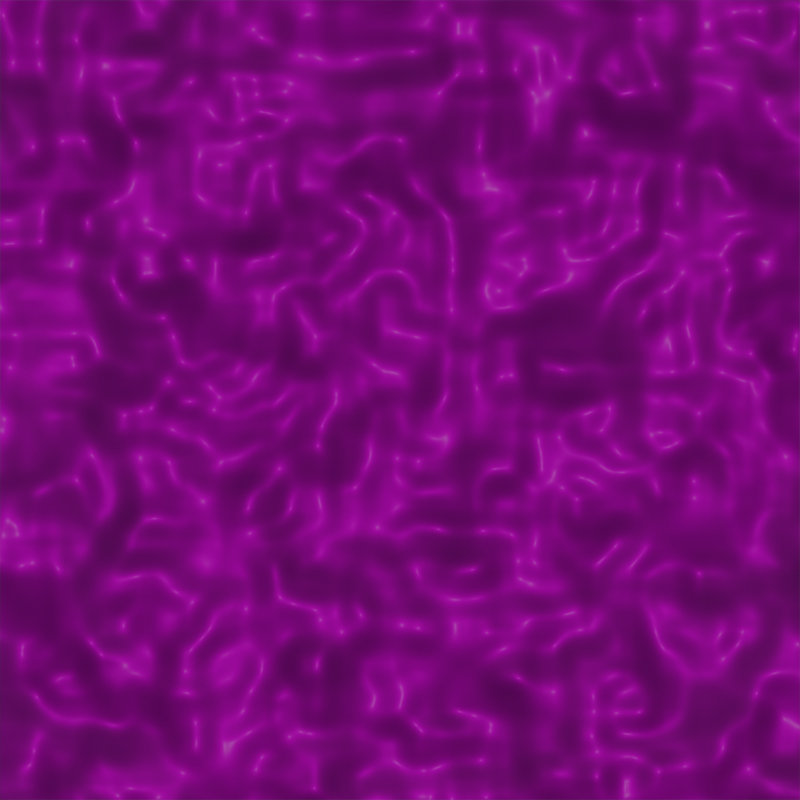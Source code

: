 # Source: new_table.blend  (saved by Blender 3.0.42; exported with 4.5.12 LTS)
import bpy
from mathutils import Matrix  # noqa: F401  (used for matrix-valued properties, if any)

bpy.ops.wm.read_factory_settings(use_empty=True)
scene = bpy.context.scene
scene.name = 'Scene'

# ---- collections
col_collection = bpy.data.collections.new('Collection'); scene.collection.children.link(col_collection)

# ---- images (referenced by path relative to the original .blend; pixels are not part of the script)
import os
ASSET_DIR = os.environ.get("B2B_ASSET_DIR", "")  # directory of the original .blend (textures are referenced by path, not embedded)
HERE = os.path.dirname(os.path.abspath(__file__))  # packed textures are extracted next to this script under _unpacked/

def load_image(name, relpath, width, height, colorspace="sRGB"):
    """Load a texture the original file referenced (path relative to the .blend, or extracted next to this script)."""
    p = next((c for c in (os.path.join(HERE, relpath), os.path.join(ASSET_DIR, relpath)) if relpath and os.path.exists(c)), "")
    if p:
        img = bpy.data.images.load(p, check_existing=True)
        img.name = name
    else:  # same state as the original file: an image datablock whose file is absent (Cycles renders it pink)
        img = bpy.data.images.new(name, width, height)
        img.source = "FILE"
        img.filepath = "//" + (relpath or name)
    img.colorspace_settings.name = colorspace
    return img
img_maple_jpg = load_image('Maple.jpg', 'Maple.jpg', 1024, 1024, 'sRGB')

# ---- materials (node trees are filled in below, after node groups)
mat_leg = bpy.data.materials.new('Leg')
mat_leg.use_transparent_shadow = False
mat_material_001 = bpy.data.materials.new('Material.001')
mat_material_001.use_transparent_shadow = False
mat_material_002 = bpy.data.materials.new('Material.002')
mat_material_002.use_transparent_shadow = False
mat_material_003 = bpy.data.materials.new('Material.003')
mat_material_003.use_transparent_shadow = False
mat_material_004 = bpy.data.materials.new('Material.004')
mat_material_004.use_transparent_shadow = False
mat_material_005 = bpy.data.materials.new('Material.005')
mat_material_005.use_transparent_shadow = False
mat_material_006 = bpy.data.materials.new('Material.006')
mat_material_006.use_transparent_shadow = False

# ---- material node trees
mat_leg.use_nodes = True; mat_leg.node_tree.nodes.clear()
_N = mat_leg.node_tree.nodes; _L = mat_leg.node_tree.links
n0 = _N.new('ShaderNodeBsdfPrincipled'); n0.name = 'Principled BSDF'; n0.location = (10, 300)
n0.distribution = 'GGX'
n0.subsurface_method = 'RANDOM_WALK_SKIN'
n0.inputs[0].default_value = (0.2159, 0.2159, 0.2159, 1.0)
n0.inputs[3].default_value = 1.45
n0.inputs[27].default_value = (0.0, 0.0, 0.0, 1.0)
n0.inputs[28].default_value = 1.0
n1 = _N.new('ShaderNodeOutputMaterial'); n1.name = 'Material Output'; n1.location = (300, 300)
_L.new(n0.outputs[0], n1.inputs[0])
n1.is_active_output = True
mat_material_001.use_nodes = True; mat_material_001.node_tree.nodes.clear()
_N = mat_material_001.node_tree.nodes; _L = mat_material_001.node_tree.links
n0 = _N.new('ShaderNodeBsdfPrincipled'); n0.name = 'Principled BSDF'; n0.location = (10, 300)
n0.distribution = 'GGX'
n0.subsurface_method = 'RANDOM_WALK_SKIN'
n0.inputs[3].default_value = 1.45
n0.inputs[27].default_value = (0.0, 0.0, 0.0, 1.0)
n0.inputs[28].default_value = 1.0
n1 = _N.new('ShaderNodeOutputMaterial'); n1.name = 'Material Output'; n1.location = (300, 300)
n2 = _N.new('ShaderNodeTexImage'); n2.name = 'Image Texture'; n2.location = (-280, 280)
n2.image = img_maple_jpg
_L.new(n0.outputs[0], n1.inputs[0])
_L.new(n2.outputs[0], n0.inputs[0])
n1.is_active_output = True
mat_material_002.use_nodes = True; mat_material_002.node_tree.nodes.clear()
_N = mat_material_002.node_tree.nodes; _L = mat_material_002.node_tree.links
n0 = _N.new('ShaderNodeBsdfPrincipled'); n0.name = 'Principled BSDF'; n0.location = (10, 300)
n0.distribution = 'GGX'
n0.subsurface_method = 'RANDOM_WALK_SKIN'
n0.inputs[3].default_value = 1.45
n0.inputs[27].default_value = (0.0, 0.0, 0.0, 1.0)
n0.inputs[28].default_value = 1.0
n1 = _N.new('ShaderNodeOutputMaterial'); n1.name = 'Material Output'; n1.location = (300, 300)
n2 = _N.new('ShaderNodeTexImage'); n2.name = 'Image Texture'; n2.location = (-280, 280)
n2.image = img_maple_jpg
_L.new(n0.outputs[0], n1.inputs[0])
_L.new(n2.outputs[0], n0.inputs[0])
n1.is_active_output = True
mat_material_003.use_nodes = True; mat_material_003.node_tree.nodes.clear()
_N = mat_material_003.node_tree.nodes; _L = mat_material_003.node_tree.links
n0 = _N.new('ShaderNodeBsdfPrincipled'); n0.name = 'Principled BSDF'; n0.location = (10, 300)
n0.distribution = 'GGX'
n0.subsurface_method = 'RANDOM_WALK_SKIN'
n0.inputs[3].default_value = 1.45
n0.inputs[27].default_value = (0.0, 0.0, 0.0, 1.0)
n0.inputs[28].default_value = 1.0
n1 = _N.new('ShaderNodeOutputMaterial'); n1.name = 'Material Output'; n1.location = (300, 300)
n2 = _N.new('ShaderNodeTexImage'); n2.name = 'Image Texture'; n2.location = (-280, 280)
n2.image = img_maple_jpg
n3 = _N.new('ShaderNodeTexNoise'); n3.name = 'Noise Texture'; n3.location = (302, 573)
_L.new(n0.outputs[0], n1.inputs[0])
_L.new(n2.outputs[0], n0.inputs[0])
_L.new(n3.outputs[1], n1.inputs[2])
n1.is_active_output = True
mat_material_004.use_nodes = True; mat_material_004.node_tree.nodes.clear()
_N = mat_material_004.node_tree.nodes; _L = mat_material_004.node_tree.links
n0 = _N.new('ShaderNodeBsdfPrincipled'); n0.name = 'Principled BSDF'; n0.location = (10, 300)
n0.distribution = 'GGX'
n0.subsurface_method = 'RANDOM_WALK_SKIN'
n0.inputs[3].default_value = 1.45
n0.inputs[27].default_value = (0.0, 0.0, 0.0, 1.0)
n0.inputs[28].default_value = 1.0
n1 = _N.new('ShaderNodeOutputMaterial'); n1.name = 'Material Output'; n1.location = (300, 300)
n2 = _N.new('ShaderNodeTexImage'); n2.name = 'Image Texture'; n2.location = (-280, 280)
n2.image = img_maple_jpg
_L.new(n0.outputs[0], n1.inputs[0])
_L.new(n2.outputs[0], n0.inputs[0])
n1.is_active_output = True
mat_material_005.use_nodes = True; mat_material_005.node_tree.nodes.clear()
_N = mat_material_005.node_tree.nodes; _L = mat_material_005.node_tree.links
n0 = _N.new('ShaderNodeBsdfPrincipled'); n0.name = 'Principled BSDF'; n0.location = (10, 300)
n0.distribution = 'GGX'
n0.subsurface_method = 'RANDOM_WALK_SKIN'
n0.inputs[3].default_value = 1.45
n0.inputs[27].default_value = (0.0, 0.0, 0.0, 1.0)
n0.inputs[28].default_value = 1.0
n1 = _N.new('ShaderNodeOutputMaterial'); n1.name = 'Material Output'; n1.location = (300, 300)
n2 = _N.new('ShaderNodeTexImage'); n2.name = 'Image Texture'; n2.location = (-280, 280)
n2.image = img_maple_jpg
_L.new(n0.outputs[0], n1.inputs[0])
_L.new(n2.outputs[0], n0.inputs[0])
n1.is_active_output = True
mat_material_006.use_nodes = True; mat_material_006.node_tree.nodes.clear()
_N = mat_material_006.node_tree.nodes; _L = mat_material_006.node_tree.links
n0 = _N.new('ShaderNodeBsdfPrincipled'); n0.name = 'Principled BSDF'; n0.location = (10, 300)
n0.distribution = 'GGX'
n0.subsurface_method = 'RANDOM_WALK_SKIN'
n0.inputs[3].default_value = 1.45
n0.inputs[27].default_value = (0.0, 0.0, 0.0, 1.0)
n0.inputs[28].default_value = 1.0
n1 = _N.new('ShaderNodeOutputMaterial'); n1.name = 'Material Output'; n1.location = (300, 300)
n2 = _N.new('ShaderNodeTexImage'); n2.name = 'Image Texture'; n2.location = (-280, 280)
n2.image = img_maple_jpg
_L.new(n0.outputs[0], n1.inputs[0])
_L.new(n2.outputs[0], n0.inputs[0])
n1.is_active_output = True

# ---- world
world_world = bpy.data.worlds.new('World'); scene.world = world_world
world_world.use_nodes = True; world_world.node_tree.nodes.clear()
_N = world_world.node_tree.nodes; _L = world_world.node_tree.links
n0 = _N.new('ShaderNodeOutputWorld'); n0.name = 'World Output'; n0.location = (300, 300)
n1 = _N.new('ShaderNodeBackground'); n1.name = 'Background'; n1.location = (10, 300)
n1.inputs[0].default_value = (0.05088, 0.05088, 0.05088, 1.0)
_L.new(n1.outputs[0], n0.inputs[0])
n0.is_active_output = True
world_world.color = (0.05088, 0.05088, 0.05088)
world_world.use_sun_shadow = False
world_world.sun_shadow_jitter_overblur = 0.0

# ---- cameras
cam_camera = bpy.data.cameras.new('Camera')
cam_camera.clip_end = 100.0
cam_camera.lens = 49.1
cam_camera.sensor_width = 58.0
cam_camera.ortho_scale = 0.75

# ---- lights
light_sun = bpy.data.lights.new('Sun', 'SUN')
light_sun.transmission_factor = 0.0
light_sun.energy = 1.0
light_sun.shadow_soft_size = 0.125

# ---- meshes
me_cylinder_002 = bpy.data.meshes.new('Cylinder.002')
me_cylinder_002.from_pydata([(0.0, 0.02, -0.35), (0.0, 0.02, 0.35), (0.003902, 0.01962, -0.35), (0.003902, 0.01962, 0.35), (0.007654, 0.01848, -0.35), (0.007654, 0.01848, 0.35), (0.01111, 0.01663, -0.35), (0.01111, 0.01663, 0.35), (0.01414, 0.01414, -0.35), (0.01414, 0.01414, 0.35), (0.01663, 0.01111, -0.35), (0.01663, 0.01111, 0.35), (0.01848, 0.007654, -0.35), (0.01848, 0.007654, 0.35), (0.01962, 0.003902, -0.35), (0.01962, 0.003902, 0.35), (0.02, -8.742e-10, -0.35), (0.02, -8.742e-10, 0.35), (0.01962, -0.003902, -0.35), (0.01962, -0.003902, 0.35), (0.01848, -0.007654, -0.35), (0.01848, -0.007654, 0.35), (0.01663, -0.01111, -0.35), (0.01663, -0.01111, 0.35), (0.01414, -0.01414, -0.35), (0.01414, -0.01414, 0.35), (0.01111, -0.01663, -0.35), (0.01111, -0.01663, 0.35), (0.007654, -0.01848, -0.35), (0.007654, -0.01848, 0.35), (0.003902, -0.01962, -0.35), (0.003902, -0.01962, 0.35), (-1.748e-09, -0.02, -0.35), (-1.748e-09, -0.02, 0.35), (-0.003902, -0.01962, -0.35), (-0.003902, -0.01962, 0.35), (-0.007654, -0.01848, -0.35), (-0.007654, -0.01848, 0.35), (-0.01111, -0.01663, -0.35), (-0.01111, -0.01663, 0.35), (-0.01414, -0.01414, -0.35), (-0.01414, -0.01414, 0.35), (-0.01663, -0.01111, -0.35), (-0.01663, -0.01111, 0.35), (-0.01848, -0.007654, -0.35), (-0.01848, -0.007654, 0.35), (-0.01962, -0.003902, -0.35), (-0.01962, -0.003902, 0.35), (-0.02, 2.385e-10, -0.35), (-0.02, 2.385e-10, 0.35), (-0.01962, 0.003902, -0.35), (-0.01962, 0.003902, 0.35), (-0.01848, 0.007654, -0.35), (-0.01848, 0.007654, 0.35), (-0.01663, 0.01111, -0.35), (-0.01663, 0.01111, 0.35), (-0.01414, 0.01414, -0.35), (-0.01414, 0.01414, 0.35), (-0.01111, 0.01663, -0.35), (-0.01111, 0.01663, 0.35), (-0.007654, 0.01848, -0.35), (-0.007654, 0.01848, 0.35), (-0.003902, 0.01962, -0.35), (-0.003902, 0.01962, 0.35)], [], [(0, 1, 3, 2), (2, 3, 5, 4), (4, 5, 7, 6), (6, 7, 9, 8), (8, 9, 11, 10), (10, 11, 13, 12), (12, 13, 15, 14), (14, 15, 17, 16), (16, 17, 19, 18), (18, 19, 21, 20), (20, 21, 23, 22), (22, 23, 25, 24), (24, 25, 27, 26), (26, 27, 29, 28), (28, 29, 31, 30), (30, 31, 33, 32), (32, 33, 35, 34), (34, 35, 37, 36), (36, 37, 39, 38), (38, 39, 41, 40), (40, 41, 43, 42), (42, 43, 45, 44), (44, 45, 47, 46), (46, 47, 49, 48), (48, 49, 51, 50), (50, 51, 53, 52), (52, 53, 55, 54), (54, 55, 57, 56), (56, 57, 59, 58), (58, 59, 61, 60), (3, 1, 63, 61, 59, 57, 55, 53, 51, 49, 47, 45, 43, 41, 39, 37, 35, 33, 31, 29, 27, 25, 23, 21, 19, 17, 15, 13, 11, 9, 7, 5), (60, 61, 63, 62), (62, 63, 1, 0), (0, 2, 4, 6, 8, 10, 12, 14, 16, 18, 20, 22, 24, 26, 28, 30, 32, 34, 36, 38, 40, 42, 44, 46, 48, 50, 52, 54, 56, 58, 60, 62)])
_uv = me_cylinder_002.uv_layers.new(name='UVMap')
_uv.uv.foreach_set('vector', [1.0, 0.5, 1.0, 1.0, 0.9688, 1.0, 0.9688, 0.5, 0.9688, 0.5, 0.9688, 1.0, 0.9375, 1.0, 0.9375, 0.5, 0.9375, 0.5, 0.9375, 1.0, 0.9062, 1.0, 0.9062, 0.5, 0.9062, 0.5, 0.9062, 1.0, 0.875, 1.0, 0.875, 0.5, 0.875, 0.5, 0.875, 1.0, 0.8438, 1.0, 0.8438, 0.5, 0.8438, 0.5, 0.8438, 1.0, 0.8125, 1.0, 0.8125, 0.5, 0.8125, 0.5, 0.8125, 1.0, 0.7812, 1.0, 0.7812, 0.5, 0.7812, 0.5, 0.7812, 1.0, 0.75, 1.0, 0.75, 0.5, 0.75, 0.5, 0.75, 1.0, 0.7188, 1.0, 0.7188, 0.5, 0.7188, 0.5, 0.7188, 1.0, 0.6875, 1.0, 0.6875, 0.5, 0.6875, 0.5, 0.6875, 1.0, 0.6562, 1.0, 0.6562, 0.5, 0.6562, 0.5, 0.6562, 1.0, 0.625, 1.0, 0.625, 0.5, 0.625, 0.5, 0.625, 1.0, 0.5938, 1.0, 0.5938, 0.5, 0.5938, 0.5, 0.5938, 1.0, 0.5625, 1.0, 0.5625, 0.5, 0.5625, 0.5, 0.5625, 1.0, 0.5312, 1.0, 0.5312, 0.5, 0.5312, 0.5, 0.5312, 1.0, 0.5, 1.0, 0.5, 0.5, 0.5, 0.5, 0.5, 1.0, 0.4688, 1.0, 0.4688, 0.5, 0.4688, 0.5, 0.4688, 1.0, 0.4375, 1.0, 0.4375, 0.5, 0.4375, 0.5, 0.4375, 1.0, 0.4062, 1.0, 0.4062, 0.5, 0.4062, 0.5, 0.4062, 1.0, 0.375, 1.0, 0.375, 0.5, 0.375, 0.5, 0.375, 1.0, 0.3438, 1.0, 0.3438, 0.5, 0.3438, 0.5, 0.3438, 1.0, 0.3125, 1.0, 0.3125, 0.5, 0.3125, 0.5, 0.3125, 1.0, 0.2812, 1.0, 0.2812, 0.5, 0.2812, 0.5, 0.2812, 1.0, 0.25, 1.0, 0.25, 0.5, 0.25, 0.5, 0.25, 1.0, 0.2188, 1.0, 0.2188, 0.5, 0.2188, 0.5, 0.2188, 1.0, 0.1875, 1.0, 0.1875, 0.5, 0.1875, 0.5, 0.1875, 1.0, 0.1562, 1.0, 0.1562, 0.5, 0.1562, 0.5, 0.1562, 1.0, 0.125, 1.0, 0.125, 0.5, 0.125, 0.5, 0.125, 1.0, 0.09375, 1.0, 0.09375, 0.5, 0.09375, 0.5, 0.09375, 1.0, 0.0625, 1.0, 0.0625, 0.5, 0.2968, 0.4854, 0.25, 0.49, 0.2032, 0.4854, 0.1582, 0.4717, 0.1167, 0.4496, 0.08029, 0.4197, 0.05045, 0.3833, 0.02827, 0.3418, 0.01461, 0.2968, 0.01, 0.25, 0.01461, 0.2032, 0.02827, 0.1582, 0.05045, 0.1167, 0.08029, 0.08029, 0.1167, 0.05045, 0.1582, 0.02827, 0.2032, 0.01461, 0.25, 0.01, 0.2968, 0.01461, 0.3418, 0.02827, 0.3833, 0.05045, 0.4197, 0.08029, 0.4496, 0.1167, 0.4717, 0.1582, 0.4854, 0.2032, 0.49, 0.25, 0.4854, 0.2968, 0.4717, 0.3418, 0.4496, 0.3833, 0.4197, 0.4197, 0.3833, 0.4496, 0.3418, 0.4717, 0.0625, 0.5, 0.0625, 1.0, 0.03125, 1.0, 0.03125, 0.5, 0.03125, 0.5, 0.03125, 1.0, 0.0, 1.0, 0.0, 0.5, 0.75, 0.49, 0.7968, 0.4854, 0.8418, 0.4717, 0.8833, 0.4496, 0.9197, 0.4197, 0.9496, 0.3833, 0.9717, 0.3418, 0.9854, 0.2968, 0.99, 0.25, 0.9854, 0.2032, 0.9717, 0.1582, 0.9496, 0.1167, 0.9197, 0.08029, 0.8833, 0.05045, 0.8418, 0.02827, 0.7968, 0.01461, 0.75, 0.01, 0.7032, 0.01461, 0.6582, 0.02827, 0.6167, 0.05045, 0.5803, 0.08029, 0.5504, 0.1167, 0.5283, 0.1582, 0.5146, 0.2032, 0.51, 0.25, 0.5146, 0.2968, 0.5283, 0.3418, 0.5504, 0.3833, 0.5803, 0.4197, 0.6167, 0.4496, 0.6582, 0.4717, 0.7032, 0.4854])
me_cylinder_002.materials.append(mat_leg)
me_cylinder_002.use_remesh_fix_poles = True
me_cylinder_002.use_remesh_preserve_attributes = False
me_cylinder_002.update()
me_cylinder_003 = bpy.data.meshes.new('Cylinder.003')
me_cylinder_003.from_pydata([(0.0, 0.02, -0.35), (0.0, 0.02, 0.35), (0.003902, 0.01962, -0.35), (0.003902, 0.01962, 0.35), (0.007654, 0.01848, -0.35), (0.007654, 0.01848, 0.35), (0.01111, 0.01663, -0.35), (0.01111, 0.01663, 0.35), (0.01414, 0.01414, -0.35), (0.01414, 0.01414, 0.35), (0.01663, 0.01111, -0.35), (0.01663, 0.01111, 0.35), (0.01848, 0.007654, -0.35), (0.01848, 0.007654, 0.35), (0.01962, 0.003902, -0.35), (0.01962, 0.003902, 0.35), (0.02, -8.742e-10, -0.35), (0.02, -8.742e-10, 0.35), (0.01962, -0.003902, -0.35), (0.01962, -0.003902, 0.35), (0.01848, -0.007654, -0.35), (0.01848, -0.007654, 0.35), (0.01663, -0.01111, -0.35), (0.01663, -0.01111, 0.35), (0.01414, -0.01414, -0.35), (0.01414, -0.01414, 0.35), (0.01111, -0.01663, -0.35), (0.01111, -0.01663, 0.35), (0.007654, -0.01848, -0.35), (0.007654, -0.01848, 0.35), (0.003902, -0.01962, -0.35), (0.003902, -0.01962, 0.35), (-1.748e-09, -0.02, -0.35), (-1.748e-09, -0.02, 0.35), (-0.003902, -0.01962, -0.35), (-0.003902, -0.01962, 0.35), (-0.007654, -0.01848, -0.35), (-0.007654, -0.01848, 0.35), (-0.01111, -0.01663, -0.35), (-0.01111, -0.01663, 0.35), (-0.01414, -0.01414, -0.35), (-0.01414, -0.01414, 0.35), (-0.01663, -0.01111, -0.35), (-0.01663, -0.01111, 0.35), (-0.01848, -0.007654, -0.35), (-0.01848, -0.007654, 0.35), (-0.01962, -0.003902, -0.35), (-0.01962, -0.003902, 0.35), (-0.02, 2.385e-10, -0.35), (-0.02, 2.385e-10, 0.35), (-0.01962, 0.003902, -0.35), (-0.01962, 0.003902, 0.35), (-0.01848, 0.007654, -0.35), (-0.01848, 0.007654, 0.35), (-0.01663, 0.01111, -0.35), (-0.01663, 0.01111, 0.35), (-0.01414, 0.01414, -0.35), (-0.01414, 0.01414, 0.35), (-0.01111, 0.01663, -0.35), (-0.01111, 0.01663, 0.35), (-0.007654, 0.01848, -0.35), (-0.007654, 0.01848, 0.35), (-0.003902, 0.01962, -0.35), (-0.003902, 0.01962, 0.35)], [], [(0, 1, 3, 2), (2, 3, 5, 4), (4, 5, 7, 6), (6, 7, 9, 8), (8, 9, 11, 10), (10, 11, 13, 12), (12, 13, 15, 14), (14, 15, 17, 16), (16, 17, 19, 18), (18, 19, 21, 20), (20, 21, 23, 22), (22, 23, 25, 24), (24, 25, 27, 26), (26, 27, 29, 28), (28, 29, 31, 30), (30, 31, 33, 32), (32, 33, 35, 34), (34, 35, 37, 36), (36, 37, 39, 38), (38, 39, 41, 40), (40, 41, 43, 42), (42, 43, 45, 44), (44, 45, 47, 46), (46, 47, 49, 48), (48, 49, 51, 50), (50, 51, 53, 52), (52, 53, 55, 54), (54, 55, 57, 56), (56, 57, 59, 58), (58, 59, 61, 60), (3, 1, 63, 61, 59, 57, 55, 53, 51, 49, 47, 45, 43, 41, 39, 37, 35, 33, 31, 29, 27, 25, 23, 21, 19, 17, 15, 13, 11, 9, 7, 5), (60, 61, 63, 62), (62, 63, 1, 0), (0, 2, 4, 6, 8, 10, 12, 14, 16, 18, 20, 22, 24, 26, 28, 30, 32, 34, 36, 38, 40, 42, 44, 46, 48, 50, 52, 54, 56, 58, 60, 62)])
_uv = me_cylinder_003.uv_layers.new(name='UVMap')
_uv.uv.foreach_set('vector', [1.0, 0.5, 1.0, 1.0, 0.9688, 1.0, 0.9688, 0.5, 0.9688, 0.5, 0.9688, 1.0, 0.9375, 1.0, 0.9375, 0.5, 0.9375, 0.5, 0.9375, 1.0, 0.9062, 1.0, 0.9062, 0.5, 0.9062, 0.5, 0.9062, 1.0, 0.875, 1.0, 0.875, 0.5, 0.875, 0.5, 0.875, 1.0, 0.8438, 1.0, 0.8438, 0.5, 0.8438, 0.5, 0.8438, 1.0, 0.8125, 1.0, 0.8125, 0.5, 0.8125, 0.5, 0.8125, 1.0, 0.7812, 1.0, 0.7812, 0.5, 0.7812, 0.5, 0.7812, 1.0, 0.75, 1.0, 0.75, 0.5, 0.75, 0.5, 0.75, 1.0, 0.7188, 1.0, 0.7188, 0.5, 0.7188, 0.5, 0.7188, 1.0, 0.6875, 1.0, 0.6875, 0.5, 0.6875, 0.5, 0.6875, 1.0, 0.6562, 1.0, 0.6562, 0.5, 0.6562, 0.5, 0.6562, 1.0, 0.625, 1.0, 0.625, 0.5, 0.625, 0.5, 0.625, 1.0, 0.5938, 1.0, 0.5938, 0.5, 0.5938, 0.5, 0.5938, 1.0, 0.5625, 1.0, 0.5625, 0.5, 0.5625, 0.5, 0.5625, 1.0, 0.5312, 1.0, 0.5312, 0.5, 0.5312, 0.5, 0.5312, 1.0, 0.5, 1.0, 0.5, 0.5, 0.5, 0.5, 0.5, 1.0, 0.4688, 1.0, 0.4688, 0.5, 0.4688, 0.5, 0.4688, 1.0, 0.4375, 1.0, 0.4375, 0.5, 0.4375, 0.5, 0.4375, 1.0, 0.4062, 1.0, 0.4062, 0.5, 0.4062, 0.5, 0.4062, 1.0, 0.375, 1.0, 0.375, 0.5, 0.375, 0.5, 0.375, 1.0, 0.3438, 1.0, 0.3438, 0.5, 0.3438, 0.5, 0.3438, 1.0, 0.3125, 1.0, 0.3125, 0.5, 0.3125, 0.5, 0.3125, 1.0, 0.2812, 1.0, 0.2812, 0.5, 0.2812, 0.5, 0.2812, 1.0, 0.25, 1.0, 0.25, 0.5, 0.25, 0.5, 0.25, 1.0, 0.2188, 1.0, 0.2188, 0.5, 0.2188, 0.5, 0.2188, 1.0, 0.1875, 1.0, 0.1875, 0.5, 0.1875, 0.5, 0.1875, 1.0, 0.1562, 1.0, 0.1562, 0.5, 0.1562, 0.5, 0.1562, 1.0, 0.125, 1.0, 0.125, 0.5, 0.125, 0.5, 0.125, 1.0, 0.09375, 1.0, 0.09375, 0.5, 0.09375, 0.5, 0.09375, 1.0, 0.0625, 1.0, 0.0625, 0.5, 0.2968, 0.4854, 0.25, 0.49, 0.2032, 0.4854, 0.1582, 0.4717, 0.1167, 0.4496, 0.08029, 0.4197, 0.05045, 0.3833, 0.02827, 0.3418, 0.01461, 0.2968, 0.01, 0.25, 0.01461, 0.2032, 0.02827, 0.1582, 0.05045, 0.1167, 0.08029, 0.08029, 0.1167, 0.05045, 0.1582, 0.02827, 0.2032, 0.01461, 0.25, 0.01, 0.2968, 0.01461, 0.3418, 0.02827, 0.3833, 0.05045, 0.4197, 0.08029, 0.4496, 0.1167, 0.4717, 0.1582, 0.4854, 0.2032, 0.49, 0.25, 0.4854, 0.2968, 0.4717, 0.3418, 0.4496, 0.3833, 0.4197, 0.4197, 0.3833, 0.4496, 0.3418, 0.4717, 0.0625, 0.5, 0.0625, 1.0, 0.03125, 1.0, 0.03125, 0.5, 0.03125, 0.5, 0.03125, 1.0, 0.0, 1.0, 0.0, 0.5, 0.75, 0.49, 0.7968, 0.4854, 0.8418, 0.4717, 0.8833, 0.4496, 0.9197, 0.4197, 0.9496, 0.3833, 0.9717, 0.3418, 0.9854, 0.2968, 0.99, 0.25, 0.9854, 0.2032, 0.9717, 0.1582, 0.9496, 0.1167, 0.9197, 0.08029, 0.8833, 0.05045, 0.8418, 0.02827, 0.7968, 0.01461, 0.75, 0.01, 0.7032, 0.01461, 0.6582, 0.02827, 0.6167, 0.05045, 0.5803, 0.08029, 0.5504, 0.1167, 0.5283, 0.1582, 0.5146, 0.2032, 0.51, 0.25, 0.5146, 0.2968, 0.5283, 0.3418, 0.5504, 0.3833, 0.5803, 0.4197, 0.6167, 0.4496, 0.6582, 0.4717, 0.7032, 0.4854])
me_cylinder_003.materials.append(mat_leg)
me_cylinder_003.use_remesh_fix_poles = True
me_cylinder_003.use_remesh_preserve_attributes = False
me_cylinder_003.update()
me_cylinder_004 = bpy.data.meshes.new('Cylinder.004')
me_cylinder_004.from_pydata([(0.0, 0.02, -0.35), (0.0, 0.02, 0.35), (0.003902, 0.01962, -0.35), (0.003902, 0.01962, 0.35), (0.007654, 0.01848, -0.35), (0.007654, 0.01848, 0.35), (0.01111, 0.01663, -0.35), (0.01111, 0.01663, 0.35), (0.01414, 0.01414, -0.35), (0.01414, 0.01414, 0.35), (0.01663, 0.01111, -0.35), (0.01663, 0.01111, 0.35), (0.01848, 0.007654, -0.35), (0.01848, 0.007654, 0.35), (0.01962, 0.003902, -0.35), (0.01962, 0.003902, 0.35), (0.02, -8.742e-10, -0.35), (0.02, -8.742e-10, 0.35), (0.01962, -0.003902, -0.35), (0.01962, -0.003902, 0.35), (0.01848, -0.007654, -0.35), (0.01848, -0.007654, 0.35), (0.01663, -0.01111, -0.35), (0.01663, -0.01111, 0.35), (0.01414, -0.01414, -0.35), (0.01414, -0.01414, 0.35), (0.01111, -0.01663, -0.35), (0.01111, -0.01663, 0.35), (0.007654, -0.01848, -0.35), (0.007654, -0.01848, 0.35), (0.003902, -0.01962, -0.35), (0.003902, -0.01962, 0.35), (-1.748e-09, -0.02, -0.35), (-1.748e-09, -0.02, 0.35), (-0.003902, -0.01962, -0.35), (-0.003902, -0.01962, 0.35), (-0.007654, -0.01848, -0.35), (-0.007654, -0.01848, 0.35), (-0.01111, -0.01663, -0.35), (-0.01111, -0.01663, 0.35), (-0.01414, -0.01414, -0.35), (-0.01414, -0.01414, 0.35), (-0.01663, -0.01111, -0.35), (-0.01663, -0.01111, 0.35), (-0.01848, -0.007654, -0.35), (-0.01848, -0.007654, 0.35), (-0.01962, -0.003902, -0.35), (-0.01962, -0.003902, 0.35), (-0.02, 2.385e-10, -0.35), (-0.02, 2.385e-10, 0.35), (-0.01962, 0.003902, -0.35), (-0.01962, 0.003902, 0.35), (-0.01848, 0.007654, -0.35), (-0.01848, 0.007654, 0.35), (-0.01663, 0.01111, -0.35), (-0.01663, 0.01111, 0.35), (-0.01414, 0.01414, -0.35), (-0.01414, 0.01414, 0.35), (-0.01111, 0.01663, -0.35), (-0.01111, 0.01663, 0.35), (-0.007654, 0.01848, -0.35), (-0.007654, 0.01848, 0.35), (-0.003902, 0.01962, -0.35), (-0.003902, 0.01962, 0.35)], [], [(0, 1, 3, 2), (2, 3, 5, 4), (4, 5, 7, 6), (6, 7, 9, 8), (8, 9, 11, 10), (10, 11, 13, 12), (12, 13, 15, 14), (14, 15, 17, 16), (16, 17, 19, 18), (18, 19, 21, 20), (20, 21, 23, 22), (22, 23, 25, 24), (24, 25, 27, 26), (26, 27, 29, 28), (28, 29, 31, 30), (30, 31, 33, 32), (32, 33, 35, 34), (34, 35, 37, 36), (36, 37, 39, 38), (38, 39, 41, 40), (40, 41, 43, 42), (42, 43, 45, 44), (44, 45, 47, 46), (46, 47, 49, 48), (48, 49, 51, 50), (50, 51, 53, 52), (52, 53, 55, 54), (54, 55, 57, 56), (56, 57, 59, 58), (58, 59, 61, 60), (3, 1, 63, 61, 59, 57, 55, 53, 51, 49, 47, 45, 43, 41, 39, 37, 35, 33, 31, 29, 27, 25, 23, 21, 19, 17, 15, 13, 11, 9, 7, 5), (60, 61, 63, 62), (62, 63, 1, 0), (0, 2, 4, 6, 8, 10, 12, 14, 16, 18, 20, 22, 24, 26, 28, 30, 32, 34, 36, 38, 40, 42, 44, 46, 48, 50, 52, 54, 56, 58, 60, 62)])
_uv = me_cylinder_004.uv_layers.new(name='UVMap')
_uv.uv.foreach_set('vector', [1.0, 0.5, 1.0, 1.0, 0.9688, 1.0, 0.9688, 0.5, 0.9688, 0.5, 0.9688, 1.0, 0.9375, 1.0, 0.9375, 0.5, 0.9375, 0.5, 0.9375, 1.0, 0.9062, 1.0, 0.9062, 0.5, 0.9062, 0.5, 0.9062, 1.0, 0.875, 1.0, 0.875, 0.5, 0.875, 0.5, 0.875, 1.0, 0.8438, 1.0, 0.8438, 0.5, 0.8438, 0.5, 0.8438, 1.0, 0.8125, 1.0, 0.8125, 0.5, 0.8125, 0.5, 0.8125, 1.0, 0.7812, 1.0, 0.7812, 0.5, 0.7812, 0.5, 0.7812, 1.0, 0.75, 1.0, 0.75, 0.5, 0.75, 0.5, 0.75, 1.0, 0.7188, 1.0, 0.7188, 0.5, 0.7188, 0.5, 0.7188, 1.0, 0.6875, 1.0, 0.6875, 0.5, 0.6875, 0.5, 0.6875, 1.0, 0.6562, 1.0, 0.6562, 0.5, 0.6562, 0.5, 0.6562, 1.0, 0.625, 1.0, 0.625, 0.5, 0.625, 0.5, 0.625, 1.0, 0.5938, 1.0, 0.5938, 0.5, 0.5938, 0.5, 0.5938, 1.0, 0.5625, 1.0, 0.5625, 0.5, 0.5625, 0.5, 0.5625, 1.0, 0.5312, 1.0, 0.5312, 0.5, 0.5312, 0.5, 0.5312, 1.0, 0.5, 1.0, 0.5, 0.5, 0.5, 0.5, 0.5, 1.0, 0.4688, 1.0, 0.4688, 0.5, 0.4688, 0.5, 0.4688, 1.0, 0.4375, 1.0, 0.4375, 0.5, 0.4375, 0.5, 0.4375, 1.0, 0.4062, 1.0, 0.4062, 0.5, 0.4062, 0.5, 0.4062, 1.0, 0.375, 1.0, 0.375, 0.5, 0.375, 0.5, 0.375, 1.0, 0.3438, 1.0, 0.3438, 0.5, 0.3438, 0.5, 0.3438, 1.0, 0.3125, 1.0, 0.3125, 0.5, 0.3125, 0.5, 0.3125, 1.0, 0.2812, 1.0, 0.2812, 0.5, 0.2812, 0.5, 0.2812, 1.0, 0.25, 1.0, 0.25, 0.5, 0.25, 0.5, 0.25, 1.0, 0.2188, 1.0, 0.2188, 0.5, 0.2188, 0.5, 0.2188, 1.0, 0.1875, 1.0, 0.1875, 0.5, 0.1875, 0.5, 0.1875, 1.0, 0.1562, 1.0, 0.1562, 0.5, 0.1562, 0.5, 0.1562, 1.0, 0.125, 1.0, 0.125, 0.5, 0.125, 0.5, 0.125, 1.0, 0.09375, 1.0, 0.09375, 0.5, 0.09375, 0.5, 0.09375, 1.0, 0.0625, 1.0, 0.0625, 0.5, 0.2968, 0.4854, 0.25, 0.49, 0.2032, 0.4854, 0.1582, 0.4717, 0.1167, 0.4496, 0.08029, 0.4197, 0.05045, 0.3833, 0.02827, 0.3418, 0.01461, 0.2968, 0.01, 0.25, 0.01461, 0.2032, 0.02827, 0.1582, 0.05045, 0.1167, 0.08029, 0.08029, 0.1167, 0.05045, 0.1582, 0.02827, 0.2032, 0.01461, 0.25, 0.01, 0.2968, 0.01461, 0.3418, 0.02827, 0.3833, 0.05045, 0.4197, 0.08029, 0.4496, 0.1167, 0.4717, 0.1582, 0.4854, 0.2032, 0.49, 0.25, 0.4854, 0.2968, 0.4717, 0.3418, 0.4496, 0.3833, 0.4197, 0.4197, 0.3833, 0.4496, 0.3418, 0.4717, 0.0625, 0.5, 0.0625, 1.0, 0.03125, 1.0, 0.03125, 0.5, 0.03125, 0.5, 0.03125, 1.0, 0.0, 1.0, 0.0, 0.5, 0.75, 0.49, 0.7968, 0.4854, 0.8418, 0.4717, 0.8833, 0.4496, 0.9197, 0.4197, 0.9496, 0.3833, 0.9717, 0.3418, 0.9854, 0.2968, 0.99, 0.25, 0.9854, 0.2032, 0.9717, 0.1582, 0.9496, 0.1167, 0.9197, 0.08029, 0.8833, 0.05045, 0.8418, 0.02827, 0.7968, 0.01461, 0.75, 0.01, 0.7032, 0.01461, 0.6582, 0.02827, 0.6167, 0.05045, 0.5803, 0.08029, 0.5504, 0.1167, 0.5283, 0.1582, 0.5146, 0.2032, 0.51, 0.25, 0.5146, 0.2968, 0.5283, 0.3418, 0.5504, 0.3833, 0.5803, 0.4197, 0.6167, 0.4496, 0.6582, 0.4717, 0.7032, 0.4854])
me_cylinder_004.materials.append(mat_leg)
me_cylinder_004.use_remesh_fix_poles = True
me_cylinder_004.use_remesh_preserve_attributes = False
me_cylinder_004.update()
me_cylinder_005 = bpy.data.meshes.new('Cylinder.005')
me_cylinder_005.from_pydata([(0.0, 0.02, -0.35), (0.0, 0.02, 0.35), (0.003902, 0.01962, -0.35), (0.003902, 0.01962, 0.35), (0.007654, 0.01848, -0.35), (0.007654, 0.01848, 0.35), (0.01111, 0.01663, -0.35), (0.01111, 0.01663, 0.35), (0.01414, 0.01414, -0.35), (0.01414, 0.01414, 0.35), (0.01663, 0.01111, -0.35), (0.01663, 0.01111, 0.35), (0.01848, 0.007654, -0.35), (0.01848, 0.007654, 0.35), (0.01962, 0.003902, -0.35), (0.01962, 0.003902, 0.35), (0.02, -8.742e-10, -0.35), (0.02, -8.742e-10, 0.35), (0.01962, -0.003902, -0.35), (0.01962, -0.003902, 0.35), (0.01848, -0.007654, -0.35), (0.01848, -0.007654, 0.35), (0.01663, -0.01111, -0.35), (0.01663, -0.01111, 0.35), (0.01414, -0.01414, -0.35), (0.01414, -0.01414, 0.35), (0.01111, -0.01663, -0.35), (0.01111, -0.01663, 0.35), (0.007654, -0.01848, -0.35), (0.007654, -0.01848, 0.35), (0.003902, -0.01962, -0.35), (0.003902, -0.01962, 0.35), (-1.748e-09, -0.02, -0.35), (-1.748e-09, -0.02, 0.35), (-0.003902, -0.01962, -0.35), (-0.003902, -0.01962, 0.35), (-0.007654, -0.01848, -0.35), (-0.007654, -0.01848, 0.35), (-0.01111, -0.01663, -0.35), (-0.01111, -0.01663, 0.35), (-0.01414, -0.01414, -0.35), (-0.01414, -0.01414, 0.35), (-0.01663, -0.01111, -0.35), (-0.01663, -0.01111, 0.35), (-0.01848, -0.007654, -0.35), (-0.01848, -0.007654, 0.35), (-0.01962, -0.003902, -0.35), (-0.01962, -0.003902, 0.35), (-0.02, 2.385e-10, -0.35), (-0.02, 2.385e-10, 0.35), (-0.01962, 0.003902, -0.35), (-0.01962, 0.003902, 0.35), (-0.01848, 0.007654, -0.35), (-0.01848, 0.007654, 0.35), (-0.01663, 0.01111, -0.35), (-0.01663, 0.01111, 0.35), (-0.01414, 0.01414, -0.35), (-0.01414, 0.01414, 0.35), (-0.01111, 0.01663, -0.35), (-0.01111, 0.01663, 0.35), (-0.007654, 0.01848, -0.35), (-0.007654, 0.01848, 0.35), (-0.003902, 0.01962, -0.35), (-0.003902, 0.01962, 0.35)], [], [(0, 1, 3, 2), (2, 3, 5, 4), (4, 5, 7, 6), (6, 7, 9, 8), (8, 9, 11, 10), (10, 11, 13, 12), (12, 13, 15, 14), (14, 15, 17, 16), (16, 17, 19, 18), (18, 19, 21, 20), (20, 21, 23, 22), (22, 23, 25, 24), (24, 25, 27, 26), (26, 27, 29, 28), (28, 29, 31, 30), (30, 31, 33, 32), (32, 33, 35, 34), (34, 35, 37, 36), (36, 37, 39, 38), (38, 39, 41, 40), (40, 41, 43, 42), (42, 43, 45, 44), (44, 45, 47, 46), (46, 47, 49, 48), (48, 49, 51, 50), (50, 51, 53, 52), (52, 53, 55, 54), (54, 55, 57, 56), (56, 57, 59, 58), (58, 59, 61, 60), (3, 1, 63, 61, 59, 57, 55, 53, 51, 49, 47, 45, 43, 41, 39, 37, 35, 33, 31, 29, 27, 25, 23, 21, 19, 17, 15, 13, 11, 9, 7, 5), (60, 61, 63, 62), (62, 63, 1, 0), (0, 2, 4, 6, 8, 10, 12, 14, 16, 18, 20, 22, 24, 26, 28, 30, 32, 34, 36, 38, 40, 42, 44, 46, 48, 50, 52, 54, 56, 58, 60, 62)])
_uv = me_cylinder_005.uv_layers.new(name='UVMap')
_uv.uv.foreach_set('vector', [1.0, 0.5, 1.0, 1.0, 0.9688, 1.0, 0.9688, 0.5, 0.9688, 0.5, 0.9688, 1.0, 0.9375, 1.0, 0.9375, 0.5, 0.9375, 0.5, 0.9375, 1.0, 0.9062, 1.0, 0.9062, 0.5, 0.9062, 0.5, 0.9062, 1.0, 0.875, 1.0, 0.875, 0.5, 0.875, 0.5, 0.875, 1.0, 0.8438, 1.0, 0.8438, 0.5, 0.8438, 0.5, 0.8438, 1.0, 0.8125, 1.0, 0.8125, 0.5, 0.8125, 0.5, 0.8125, 1.0, 0.7812, 1.0, 0.7812, 0.5, 0.7812, 0.5, 0.7812, 1.0, 0.75, 1.0, 0.75, 0.5, 0.75, 0.5, 0.75, 1.0, 0.7188, 1.0, 0.7188, 0.5, 0.7188, 0.5, 0.7188, 1.0, 0.6875, 1.0, 0.6875, 0.5, 0.6875, 0.5, 0.6875, 1.0, 0.6562, 1.0, 0.6562, 0.5, 0.6562, 0.5, 0.6562, 1.0, 0.625, 1.0, 0.625, 0.5, 0.625, 0.5, 0.625, 1.0, 0.5938, 1.0, 0.5938, 0.5, 0.5938, 0.5, 0.5938, 1.0, 0.5625, 1.0, 0.5625, 0.5, 0.5625, 0.5, 0.5625, 1.0, 0.5312, 1.0, 0.5312, 0.5, 0.5312, 0.5, 0.5312, 1.0, 0.5, 1.0, 0.5, 0.5, 0.5, 0.5, 0.5, 1.0, 0.4688, 1.0, 0.4688, 0.5, 0.4688, 0.5, 0.4688, 1.0, 0.4375, 1.0, 0.4375, 0.5, 0.4375, 0.5, 0.4375, 1.0, 0.4062, 1.0, 0.4062, 0.5, 0.4062, 0.5, 0.4062, 1.0, 0.375, 1.0, 0.375, 0.5, 0.375, 0.5, 0.375, 1.0, 0.3438, 1.0, 0.3438, 0.5, 0.3438, 0.5, 0.3438, 1.0, 0.3125, 1.0, 0.3125, 0.5, 0.3125, 0.5, 0.3125, 1.0, 0.2812, 1.0, 0.2812, 0.5, 0.2812, 0.5, 0.2812, 1.0, 0.25, 1.0, 0.25, 0.5, 0.25, 0.5, 0.25, 1.0, 0.2188, 1.0, 0.2188, 0.5, 0.2188, 0.5, 0.2188, 1.0, 0.1875, 1.0, 0.1875, 0.5, 0.1875, 0.5, 0.1875, 1.0, 0.1562, 1.0, 0.1562, 0.5, 0.1562, 0.5, 0.1562, 1.0, 0.125, 1.0, 0.125, 0.5, 0.125, 0.5, 0.125, 1.0, 0.09375, 1.0, 0.09375, 0.5, 0.09375, 0.5, 0.09375, 1.0, 0.0625, 1.0, 0.0625, 0.5, 0.2968, 0.4854, 0.25, 0.49, 0.2032, 0.4854, 0.1582, 0.4717, 0.1167, 0.4496, 0.08029, 0.4197, 0.05045, 0.3833, 0.02827, 0.3418, 0.01461, 0.2968, 0.01, 0.25, 0.01461, 0.2032, 0.02827, 0.1582, 0.05045, 0.1167, 0.08029, 0.08029, 0.1167, 0.05045, 0.1582, 0.02827, 0.2032, 0.01461, 0.25, 0.01, 0.2968, 0.01461, 0.3418, 0.02827, 0.3833, 0.05045, 0.4197, 0.08029, 0.4496, 0.1167, 0.4717, 0.1582, 0.4854, 0.2032, 0.49, 0.25, 0.4854, 0.2968, 0.4717, 0.3418, 0.4496, 0.3833, 0.4197, 0.4197, 0.3833, 0.4496, 0.3418, 0.4717, 0.0625, 0.5, 0.0625, 1.0, 0.03125, 1.0, 0.03125, 0.5, 0.03125, 0.5, 0.03125, 1.0, 0.0, 1.0, 0.0, 0.5, 0.75, 0.49, 0.7968, 0.4854, 0.8418, 0.4717, 0.8833, 0.4496, 0.9197, 0.4197, 0.9496, 0.3833, 0.9717, 0.3418, 0.9854, 0.2968, 0.99, 0.25, 0.9854, 0.2032, 0.9717, 0.1582, 0.9496, 0.1167, 0.9197, 0.08029, 0.8833, 0.05045, 0.8418, 0.02827, 0.7968, 0.01461, 0.75, 0.01, 0.7032, 0.01461, 0.6582, 0.02827, 0.6167, 0.05045, 0.5803, 0.08029, 0.5504, 0.1167, 0.5283, 0.1582, 0.5146, 0.2032, 0.51, 0.25, 0.5146, 0.2968, 0.5283, 0.3418, 0.5504, 0.3833, 0.5803, 0.4197, 0.6167, 0.4496, 0.6582, 0.4717, 0.7032, 0.4854])
me_cylinder_005.materials.append(mat_leg)
me_cylinder_005.use_remesh_fix_poles = True
me_cylinder_005.use_remesh_preserve_attributes = False
me_cylinder_005.update()
me_plane_001 = bpy.data.meshes.new('Plane.001')
me_plane_001.from_pydata([(-1.0, -1.0, 0.0), (1.0, -1.0, 0.0), (-1.0, 1.0, 0.0), (1.0, 1.0, 0.0)], [], [(0, 1, 3, 2)])
_uv = me_plane_001.uv_layers.new(name='UVMap')
_uv.uv.foreach_set('vector', [0.0, 0.0, 1.0, 0.0, 1.0, 1.0, 0.0, 1.0])
me_plane_001.materials.append(mat_material_001)
me_plane_001.use_remesh_fix_poles = True
me_plane_001.use_remesh_preserve_attributes = False
me_plane_001.update()
me_plane_002 = bpy.data.meshes.new('Plane.002')
me_plane_002.from_pydata([(-1.0, -1.0, 0.0), (1.0, -1.0, 0.0), (-1.0, 1.0, 0.0), (1.0, 1.0, 0.0)], [], [(0, 1, 3, 2)])
_uv = me_plane_002.uv_layers.new(name='UVMap')
_uv.uv.foreach_set('vector', [0.0, 0.0, 1.0, 0.0, 1.0, 1.0, 0.0, 1.0])
me_plane_002.materials.append(mat_material_002)
me_plane_002.use_remesh_fix_poles = True
me_plane_002.use_remesh_preserve_attributes = False
me_plane_002.update()
me_plane_003 = bpy.data.meshes.new('Plane.003')
me_plane_003.from_pydata([(-1.0, -1.0, 0.0), (1.0, -1.0, 0.0), (-1.0, 1.0, 0.0), (1.0, 1.0, 0.0)], [], [(0, 1, 3, 2)])
_uv = me_plane_003.uv_layers.new(name='UVMap')
_uv.uv.foreach_set('vector', [0.0, 0.0, 1.0, 0.0, 1.0, 1.0, 0.0, 1.0])
me_plane_003.materials.append(mat_material_003)
me_plane_003.use_remesh_fix_poles = True
me_plane_003.use_remesh_preserve_attributes = False
me_plane_003.update()
me_plane_004 = bpy.data.meshes.new('Plane.004')
me_plane_004.from_pydata([(-1.0, -1.0, 0.0), (1.0, -1.0, 0.0), (-1.0, 1.0, 0.0), (1.0, 1.0, 0.0)], [], [(0, 1, 3, 2)])
_uv = me_plane_004.uv_layers.new(name='UVMap')
_uv.uv.foreach_set('vector', [0.0, 0.0, 1.0, 0.0, 1.0, 1.0, 0.0, 1.0])
me_plane_004.materials.append(mat_material_004)
me_plane_004.use_remesh_fix_poles = True
me_plane_004.use_remesh_preserve_attributes = False
me_plane_004.update()
me_plane_005 = bpy.data.meshes.new('Plane.005')
me_plane_005.from_pydata([(-1.0, -1.0, 0.0), (1.0, -1.0, 0.0), (-1.0, 1.0, 0.0), (1.0, 1.0, 0.0)], [], [(0, 1, 3, 2)])
_uv = me_plane_005.uv_layers.new(name='UVMap')
_uv.uv.foreach_set('vector', [0.0, 0.0, 1.0, 0.0, 1.0, 1.0, 0.0, 1.0])
me_plane_005.materials.append(mat_material_005)
me_plane_005.use_remesh_fix_poles = True
me_plane_005.use_remesh_preserve_attributes = False
me_plane_005.update()
me_plane_006 = bpy.data.meshes.new('Plane.006')
me_plane_006.from_pydata([(-1.0, -1.0, 0.0), (1.0, -1.0, 0.0), (-1.0, 1.0, 0.0), (1.0, 1.0, 0.0)], [], [(0, 1, 3, 2)])
_uv = me_plane_006.uv_layers.new(name='UVMap')
_uv.uv.foreach_set('vector', [0.0, 0.0, 1.0, 0.0, 1.0, 1.0, 0.0, 1.0])
me_plane_006.materials.append(mat_material_006)
me_plane_006.use_remesh_fix_poles = True
me_plane_006.use_remesh_preserve_attributes = False
me_plane_006.update()

# ---- objects
ob_camera = bpy.data.objects.new('Camera', cam_camera)
ob_cylinder = bpy.data.objects.new('Cylinder', me_cylinder_002)
ob_cylinder_001 = bpy.data.objects.new('Cylinder.001', me_cylinder_003)
ob_cylinder_002 = bpy.data.objects.new('Cylinder.002', me_cylinder_004)
ob_cylinder_003 = bpy.data.objects.new('Cylinder.003', me_cylinder_005)
ob_sun = bpy.data.objects.new('Sun', light_sun)
ob_plane = bpy.data.objects.new('Plane', me_plane_001)
ob_plane_001 = bpy.data.objects.new('Plane.001', me_plane_002)
ob_plane_002 = bpy.data.objects.new('Plane.002', me_plane_003)
ob_plane_003 = bpy.data.objects.new('Plane.003', me_plane_004)
ob_plane_004 = bpy.data.objects.new('Plane.004', me_plane_005)
ob_plane_005 = bpy.data.objects.new('Plane.005', me_plane_006)

# ---- transforms, parenting, visibility, modifiers, constraints
ob_camera.location = (0.0, 0.0, 1.365)
ob_camera.lock_rotations_4d = False
ob_camera.empty_display_type = 'ARROWS'
ob_camera.color = (0.0, 0.0, 0.0, 0.0)
ob_camera.display_type = 'WIRE'
ob_camera.lineart.crease_threshold = 0.0
ob_cylinder.location = (0.3, -0.3, 0.35)
ob_cylinder_001.location = (-0.3, 0.3, 0.35)
ob_cylinder_002.location = (0.3, 0.3, 0.35)
ob_cylinder_003.location = (-0.3, -0.3, 0.35)
ob_sun.location = (0.0, 0.0, 1.365)
ob_plane.location = (-0.375, 0.0, 0.715)
ob_plane.rotation_euler = (1.571, 0.0, 4.712)
ob_plane.scale = (0.375, 0.015, 1.0)
ob_plane_001.location = (0.0, 0.0, 0.7)
ob_plane_001.scale = (0.375, 0.375, 1.0)
ob_plane_002.location = (0.0, 0.0, 0.73)
ob_plane_002.scale = (0.375, 0.375, 1.0)
ob_plane_003.location = (0.0, -0.375, 0.715)
ob_plane_003.rotation_euler = (1.571, 0.0, 0.0)
ob_plane_003.scale = (0.375, 0.015, 1.0)
ob_plane_004.location = (0.375, 0.0, 0.715)
ob_plane_004.rotation_euler = (1.571, 0.0, 1.571)
ob_plane_004.scale = (0.375, 0.015, 1.0)
ob_plane_005.location = (0.0, 0.375, 0.715)
ob_plane_005.rotation_euler = (1.571, 0.0, 3.142)
ob_plane_005.scale = (0.375, 0.015, 1.0)

# ---- collection membership
col_collection.objects.link(ob_camera)
col_collection.objects.link(ob_cylinder)
col_collection.objects.link(ob_cylinder_001)
col_collection.objects.link(ob_cylinder_002)
col_collection.objects.link(ob_cylinder_003)
col_collection.objects.link(ob_sun)
col_collection.objects.link(ob_plane)
col_collection.objects.link(ob_plane_001)
col_collection.objects.link(ob_plane_002)
col_collection.objects.link(ob_plane_003)
col_collection.objects.link(ob_plane_004)
col_collection.objects.link(ob_plane_005)

# ---- scene / render settings (as saved in the file)
scene.camera = ob_camera
scene.frame_start = 1; scene.frame_end = 250; scene.frame_set(16)
scene.render.engine = 'BLENDER_EEVEE_NEXT'
scene.render.resolution_x = 720
scene.render.resolution_y = 720
scene.cycles.sampling_pattern = 'TABULATED_SOBOL'
scene.cycles.use_light_tree = False
scene.view_settings.view_transform = 'Filmic'
bpy.context.view_layer.update()
